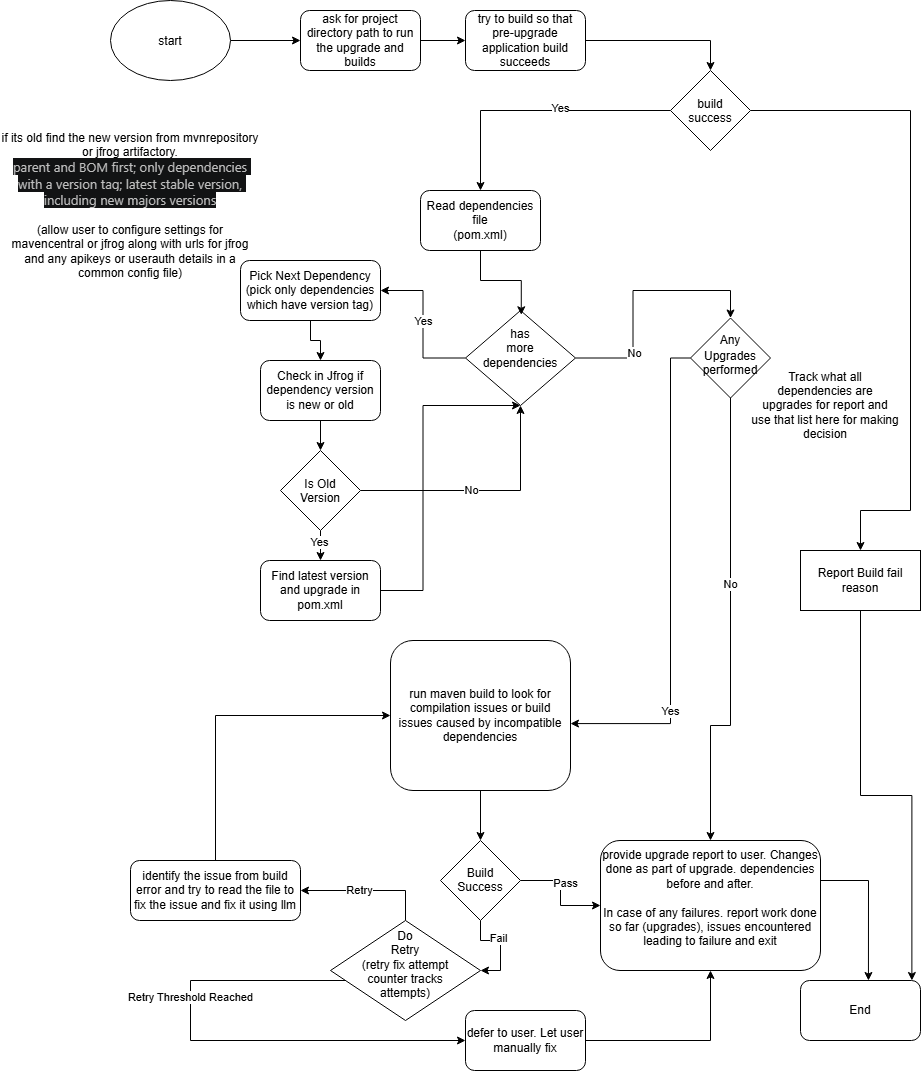

The diagram above was exported from draw.io. Its source (the exported page's mxGraphModel, read from the mxfile embedded in the PNG):
<mxGraphModel dx="2904" dy="1103" grid="1" gridSize="10" guides="1" tooltips="1" connect="1" arrows="1" fold="1" page="1" pageScale="1" pageWidth="850" pageHeight="1100" math="0" shadow="0">
  <root>
    <mxCell id="0" />
    <mxCell id="1" parent="0" />
    <mxCell id="J2QZ5_GT64bmK0tWIVrP-40" edge="1" parent="1" source="J2QZ5_GT64bmK0tWIVrP-1" style="edgeStyle=orthogonalEdgeStyle;rounded=0;orthogonalLoop=1;jettySize=auto;html=1;" target="J2QZ5_GT64bmK0tWIVrP-39">
      <mxGeometry relative="1" as="geometry" />
    </mxCell>
    <mxCell id="J2QZ5_GT64bmK0tWIVrP-1" parent="1" style="ellipse;whiteSpace=wrap;html=1;shapeInside=1;" value="start" vertex="1">
      <mxGeometry height="80" width="120" x="10" y="20" as="geometry" />
    </mxCell>
    <mxCell id="J2QZ5_GT64bmK0tWIVrP-2" parent="1" style="rounded=1;whiteSpace=wrap;html=1;roundedPerimeter=1;" value="Read dependencies file&lt;br&gt;(pom.xml)" vertex="1">
      <mxGeometry height="60" width="120" x="320" y="210" as="geometry" />
    </mxCell>
    <mxCell id="J2QZ5_GT64bmK0tWIVrP-8" parent="1" style="rounded=1;whiteSpace=wrap;html=1;roundedPerimeter=1;" value="run maven build to look for compilation issues or build issues caused by incompatible dependencies" vertex="1">
      <mxGeometry height="150" width="180" x="290" y="660" as="geometry" />
    </mxCell>
    <mxCell id="J2QZ5_GT64bmK0tWIVrP-14" edge="1" parent="1" source="J2QZ5_GT64bmK0tWIVrP-11" style="edgeStyle=orthogonalEdgeStyle;rounded=0;orthogonalLoop=1;jettySize=auto;html=1;" target="J2QZ5_GT64bmK0tWIVrP-13">
      <mxGeometry relative="1" as="geometry" />
    </mxCell>
    <mxCell id="J2QZ5_GT64bmK0tWIVrP-17" connectable="0" parent="J2QZ5_GT64bmK0tWIVrP-14" style="edgeLabel;html=1;align=center;verticalAlign=middle;resizable=0;points=[];" value="Pass" vertex="1">
      <mxGeometry relative="1" x="-0.2" y="4" as="geometry">
        <mxPoint as="offset" />
      </mxGeometry>
    </mxCell>
    <mxCell id="J2QZ5_GT64bmK0tWIVrP-16" edge="1" parent="1" source="J2QZ5_GT64bmK0tWIVrP-11" style="edgeStyle=orthogonalEdgeStyle;rounded=0;orthogonalLoop=1;jettySize=auto;html=1;entryX=1;entryY=0.5;entryDx=0;entryDy=0;" target="J2QZ5_GT64bmK0tWIVrP-23">
      <mxGeometry relative="1" as="geometry" />
    </mxCell>
    <mxCell id="J2QZ5_GT64bmK0tWIVrP-18" connectable="0" parent="J2QZ5_GT64bmK0tWIVrP-16" style="edgeLabel;html=1;align=center;verticalAlign=middle;resizable=0;points=[];" value="Fail" vertex="1">
      <mxGeometry relative="1" x="-0.1714" y="3" as="geometry">
        <mxPoint as="offset" />
      </mxGeometry>
    </mxCell>
    <mxCell id="J2QZ5_GT64bmK0tWIVrP-11" parent="1" style="rhombus;whiteSpace=wrap;html=1;shapeInside=1;" value="Build Success" vertex="1">
      <mxGeometry height="80" width="80" x="340" y="860" as="geometry" />
    </mxCell>
    <mxCell id="J2QZ5_GT64bmK0tWIVrP-12" edge="1" parent="1" source="J2QZ5_GT64bmK0tWIVrP-8" style="edgeStyle=orthogonalEdgeStyle;rounded=0;orthogonalLoop=1;jettySize=auto;html=1;entryX=0.5;entryY=0;entryDx=0;entryDy=0;" target="J2QZ5_GT64bmK0tWIVrP-11">
      <mxGeometry relative="1" as="geometry" />
    </mxCell>
    <mxCell id="J2QZ5_GT64bmK0tWIVrP-37" edge="1" parent="1" source="J2QZ5_GT64bmK0tWIVrP-13" style="edgeStyle=orthogonalEdgeStyle;rounded=0;orthogonalLoop=1;jettySize=auto;html=1;entryX=0.564;entryY=0.017;entryDx=0;entryDy=0;" target="J2QZ5_GT64bmK0tWIVrP-36">
      <mxGeometry relative="1" as="geometry">
        <Array as="points">
          <mxPoint x="768" y="900" />
        </Array>
      </mxGeometry>
    </mxCell>
    <mxCell id="J2QZ5_GT64bmK0tWIVrP-13" parent="1" style="rounded=1;whiteSpace=wrap;html=1;roundedPerimeter=1;" value="provide upgrade report to user. Changes done as part of upgrade. dependencies before and after.&lt;br&gt;&lt;br&gt;In case of any failures. report work done so far (upgrades), issues encountered leading to failure and exit&lt;div&gt;&lt;br&gt;&lt;/div&gt;" vertex="1">
      <mxGeometry height="130" width="220" x="500" y="860" as="geometry" />
    </mxCell>
    <mxCell id="J2QZ5_GT64bmK0tWIVrP-15" parent="1" style="rounded=1;whiteSpace=wrap;html=1;roundedPerimeter=1;" value="identify the issue from build error and try to read the file to fix the issue and fix it using llm" vertex="1">
      <mxGeometry height="60" width="170" x="30" y="880" as="geometry" />
    </mxCell>
    <mxCell id="J2QZ5_GT64bmK0tWIVrP-53" edge="1" parent="1" source="J2QZ5_GT64bmK0tWIVrP-15" style="edgeStyle=orthogonalEdgeStyle;rounded=0;orthogonalLoop=1;jettySize=auto;html=1;entryX=0;entryY=0.5;entryDx=0;entryDy=0;exitX=0.5;exitY=0;exitDx=0;exitDy=0;" target="J2QZ5_GT64bmK0tWIVrP-8">
      <mxGeometry relative="1" as="geometry" />
    </mxCell>
    <mxCell id="J2QZ5_GT64bmK0tWIVrP-55" edge="1" parent="1" source="J2QZ5_GT64bmK0tWIVrP-23" style="edgeStyle=orthogonalEdgeStyle;rounded=0;orthogonalLoop=1;jettySize=auto;html=1;entryX=0;entryY=0.5;entryDx=0;entryDy=0;" target="J2QZ5_GT64bmK0tWIVrP-31">
      <mxGeometry relative="1" x="-0.0256" as="geometry">
        <Array as="points">
          <mxPoint x="90" y="1000" />
          <mxPoint x="90" y="1060" />
        </Array>
      </mxGeometry>
    </mxCell>
    <mxCell id="J2QZ5_GT64bmK0tWIVrP-56" connectable="0" parent="J2QZ5_GT64bmK0tWIVrP-55" style="edgeLabel;html=1;align=center;verticalAlign=middle;resizable=0;points=[];" value="Retry Threshold Reached" vertex="1">
      <mxGeometry relative="1" x="-0.3009" y="-1" as="geometry">
        <mxPoint as="offset" />
      </mxGeometry>
    </mxCell>
    <mxCell id="J2QZ5_GT64bmK0tWIVrP-64" edge="1" parent="1" source="J2QZ5_GT64bmK0tWIVrP-23" style="edgeStyle=orthogonalEdgeStyle;rounded=0;orthogonalLoop=1;jettySize=auto;html=1;entryX=1;entryY=0.5;entryDx=0;entryDy=0;" target="J2QZ5_GT64bmK0tWIVrP-15">
      <mxGeometry relative="1" as="geometry">
        <Array as="points">
          <mxPoint x="305" y="910" />
        </Array>
      </mxGeometry>
    </mxCell>
    <mxCell id="J2QZ5_GT64bmK0tWIVrP-65" connectable="0" parent="J2QZ5_GT64bmK0tWIVrP-64" style="edgeLabel;html=1;align=center;verticalAlign=middle;resizable=0;points=[];" value="Retry" vertex="1">
      <mxGeometry relative="1" x="0.1467" y="-1" as="geometry">
        <mxPoint as="offset" />
      </mxGeometry>
    </mxCell>
    <mxCell id="J2QZ5_GT64bmK0tWIVrP-23" parent="1" style="rhombus;whiteSpace=wrap;html=1;shapeInside=1;" value="&lt;br&gt;Do Retry&lt;br&gt;(retry fix attempt counter tracks attempts)" vertex="1">
      <mxGeometry height="100" width="150" x="230" y="940" as="geometry" />
    </mxCell>
    <mxCell id="J2QZ5_GT64bmK0tWIVrP-38" edge="1" parent="1" source="J2QZ5_GT64bmK0tWIVrP-31" style="edgeStyle=orthogonalEdgeStyle;rounded=0;orthogonalLoop=1;jettySize=auto;html=1;entryX=0.5;entryY=1;entryDx=0;entryDy=0;" target="J2QZ5_GT64bmK0tWIVrP-13">
      <mxGeometry relative="1" as="geometry" />
    </mxCell>
    <mxCell id="J2QZ5_GT64bmK0tWIVrP-31" parent="1" style="rounded=1;whiteSpace=wrap;html=1;roundedPerimeter=1;" value="defer to user. Let user manually fix" vertex="1">
      <mxGeometry height="60" width="120" x="365" y="1030" as="geometry" />
    </mxCell>
    <mxCell id="J2QZ5_GT64bmK0tWIVrP-36" parent="1" style="rounded=1;whiteSpace=wrap;html=1;roundedPerimeter=1;" value="End" vertex="1">
      <mxGeometry height="60" width="120" x="700" y="1000" as="geometry" />
    </mxCell>
    <mxCell id="J2QZ5_GT64bmK0tWIVrP-43" edge="1" parent="1" source="J2QZ5_GT64bmK0tWIVrP-39" style="edgeStyle=orthogonalEdgeStyle;rounded=0;orthogonalLoop=1;jettySize=auto;html=1;entryX=0;entryY=0.5;entryDx=0;entryDy=0;" target="J2QZ5_GT64bmK0tWIVrP-42">
      <mxGeometry relative="1" as="geometry" />
    </mxCell>
    <mxCell id="J2QZ5_GT64bmK0tWIVrP-39" parent="1" style="rounded=1;whiteSpace=wrap;html=1;roundedPerimeter=1;" value="ask for project directory path to run the upgrade and builds" vertex="1">
      <mxGeometry height="60" width="120" x="200" y="30" as="geometry" />
    </mxCell>
    <mxCell id="J2QZ5_GT64bmK0tWIVrP-57" edge="1" parent="1" source="J2QZ5_GT64bmK0tWIVrP-42" style="edgeStyle=orthogonalEdgeStyle;rounded=0;orthogonalLoop=1;jettySize=auto;html=1;entryX=0.5;entryY=0;entryDx=0;entryDy=0;" target="J2QZ5_GT64bmK0tWIVrP-59">
      <mxGeometry relative="1" as="geometry" />
    </mxCell>
    <mxCell id="J2QZ5_GT64bmK0tWIVrP-42" parent="1" style="rounded=1;whiteSpace=wrap;html=1;roundedPerimeter=1;" value="try to build so that pre-upgrade application build succeeds" vertex="1">
      <mxGeometry height="60" width="120" x="365" y="30" as="geometry" />
    </mxCell>
    <mxCell id="J2QZ5_GT64bmK0tWIVrP-60" edge="1" parent="1" source="J2QZ5_GT64bmK0tWIVrP-59" style="edgeStyle=orthogonalEdgeStyle;rounded=0;orthogonalLoop=1;jettySize=auto;html=1;entryX=0.5;entryY=0;entryDx=0;entryDy=0;" target="J2QZ5_GT64bmK0tWIVrP-2">
      <mxGeometry relative="1" as="geometry" />
    </mxCell>
    <mxCell id="J2QZ5_GT64bmK0tWIVrP-62" connectable="0" parent="J2QZ5_GT64bmK0tWIVrP-60" style="edgeLabel;html=1;align=center;verticalAlign=middle;resizable=0;points=[];" value="Yes" vertex="1">
      <mxGeometry relative="1" x="-0.1748" y="-3" as="geometry">
        <mxPoint as="offset" />
      </mxGeometry>
    </mxCell>
    <mxCell id="J2QZ5_GT64bmK0tWIVrP-111" edge="1" parent="1" source="J2QZ5_GT64bmK0tWIVrP-59" style="edgeStyle=orthogonalEdgeStyle;rounded=0;orthogonalLoop=1;jettySize=auto;html=1;entryX=0.5;entryY=0;entryDx=0;entryDy=0;" target="J2QZ5_GT64bmK0tWIVrP-110">
      <mxGeometry relative="1" as="geometry">
        <Array as="points">
          <mxPoint x="810" y="130" />
          <mxPoint x="810" y="530" />
          <mxPoint x="760" y="530" />
        </Array>
      </mxGeometry>
    </mxCell>
    <mxCell id="J2QZ5_GT64bmK0tWIVrP-59" parent="1" style="rhombus;whiteSpace=wrap;html=1;shapeInside=1;" value="build success" vertex="1">
      <mxGeometry height="80" width="80" x="570" y="90" as="geometry" />
    </mxCell>
    <mxCell id="J2QZ5_GT64bmK0tWIVrP-76" edge="1" parent="1" source="J2QZ5_GT64bmK0tWIVrP-74" style="edgeStyle=orthogonalEdgeStyle;rounded=0;orthogonalLoop=1;jettySize=auto;html=1;entryX=1.02;entryY=0.556;entryDx=0;entryDy=0;" target="J2QZ5_GT64bmK0tWIVrP-8">
      <mxGeometry relative="1" as="geometry">
        <Array as="points">
          <mxPoint x="570" y="743.1" />
        </Array>
      </mxGeometry>
    </mxCell>
    <mxCell id="J2QZ5_GT64bmK0tWIVrP-77" connectable="0" parent="J2QZ5_GT64bmK0tWIVrP-76" style="edgeLabel;html=1;align=center;verticalAlign=middle;resizable=0;points=[];" value="Yes" vertex="1">
      <mxGeometry relative="1" x="0.5382" y="-1" as="geometry">
        <mxPoint as="offset" />
      </mxGeometry>
    </mxCell>
    <mxCell id="J2QZ5_GT64bmK0tWIVrP-78" edge="1" parent="1" source="J2QZ5_GT64bmK0tWIVrP-74" style="edgeStyle=orthogonalEdgeStyle;rounded=0;orthogonalLoop=1;jettySize=auto;html=1;entryX=0.5;entryY=0;entryDx=0;entryDy=0;" target="J2QZ5_GT64bmK0tWIVrP-13">
      <mxGeometry relative="1" x="-0.001" as="geometry">
        <Array as="points">
          <mxPoint x="630" y="745" />
          <mxPoint x="610" y="745" />
        </Array>
      </mxGeometry>
    </mxCell>
    <mxCell id="J2QZ5_GT64bmK0tWIVrP-79" connectable="0" parent="J2QZ5_GT64bmK0tWIVrP-78" style="edgeLabel;html=1;align=center;verticalAlign=middle;resizable=0;points=[];" value="No" vertex="1">
      <mxGeometry relative="1" x="-0.1959" y="-1" as="geometry">
        <mxPoint as="offset" />
      </mxGeometry>
    </mxCell>
    <mxCell id="J2QZ5_GT64bmK0tWIVrP-74" parent="1" style="rhombus;whiteSpace=wrap;html=1;shapeInside=1;" value="Any Upgrades performed" vertex="1">
      <mxGeometry height="80" width="80" x="590" y="337.5" as="geometry" />
    </mxCell>
    <mxCell id="J2QZ5_GT64bmK0tWIVrP-80" parent="1" style="text;html=1;whiteSpace=wrap;strokeColor=none;fillColor=none;align=center;verticalAlign=middle;rounded=0;" value="Track what all dependencies are upgrades for report and use that list here for making decision" vertex="1">
      <mxGeometry height="30" width="150" x="650" y="410" as="geometry" />
    </mxCell>
    <mxCell id="J2QZ5_GT64bmK0tWIVrP-87" edge="1" parent="1" source="J2QZ5_GT64bmK0tWIVrP-81" style="edgeStyle=orthogonalEdgeStyle;rounded=0;orthogonalLoop=1;jettySize=auto;html=1;entryX=0.5;entryY=0;entryDx=0;entryDy=0;" target="J2QZ5_GT64bmK0tWIVrP-82">
      <mxGeometry relative="1" as="geometry" />
    </mxCell>
    <mxCell id="J2QZ5_GT64bmK0tWIVrP-81" parent="1" style="rounded=1;whiteSpace=wrap;html=1;roundedPerimeter=1;" value="Pick Next Dependency (pick only dependencies which have version tag)" vertex="1">
      <mxGeometry height="60" width="140" x="140" y="280" as="geometry" />
    </mxCell>
    <mxCell id="J2QZ5_GT64bmK0tWIVrP-89" edge="1" parent="1" source="J2QZ5_GT64bmK0tWIVrP-82" style="edgeStyle=orthogonalEdgeStyle;rounded=0;orthogonalLoop=1;jettySize=auto;html=1;entryX=0.5;entryY=0;entryDx=0;entryDy=0;" target="J2QZ5_GT64bmK0tWIVrP-83">
      <mxGeometry relative="1" as="geometry" />
    </mxCell>
    <mxCell id="J2QZ5_GT64bmK0tWIVrP-82" parent="1" style="rounded=1;whiteSpace=wrap;html=1;roundedPerimeter=1;" value="Check in Jfrog if dependency version is new or old" vertex="1">
      <mxGeometry height="60" width="120" x="160" y="380" as="geometry" />
    </mxCell>
    <mxCell id="J2QZ5_GT64bmK0tWIVrP-90" edge="1" parent="1" source="J2QZ5_GT64bmK0tWIVrP-83" style="edgeStyle=orthogonalEdgeStyle;rounded=0;orthogonalLoop=1;jettySize=auto;html=1;entryX=0.5;entryY=0;entryDx=0;entryDy=0;" target="J2QZ5_GT64bmK0tWIVrP-84">
      <mxGeometry relative="1" as="geometry" />
    </mxCell>
    <mxCell id="J2QZ5_GT64bmK0tWIVrP-91" connectable="0" parent="J2QZ5_GT64bmK0tWIVrP-90" style="edgeLabel;html=1;align=center;verticalAlign=middle;resizable=0;points=[];" value="Yes" vertex="1">
      <mxGeometry relative="1" x="-0.5567" y="-2" as="geometry">
        <mxPoint as="offset" />
      </mxGeometry>
    </mxCell>
    <mxCell id="J2QZ5_GT64bmK0tWIVrP-113" edge="1" parent="1" source="J2QZ5_GT64bmK0tWIVrP-83" style="edgeStyle=orthogonalEdgeStyle;rounded=0;orthogonalLoop=1;jettySize=auto;html=1;entryX=0.5;entryY=1;entryDx=0;entryDy=0;" target="J2QZ5_GT64bmK0tWIVrP-85">
      <mxGeometry relative="1" as="geometry" />
    </mxCell>
    <mxCell id="J2QZ5_GT64bmK0tWIVrP-114" connectable="0" parent="J2QZ5_GT64bmK0tWIVrP-113" style="edgeLabel;html=1;align=center;verticalAlign=middle;resizable=0;points=[];" value="No" vertex="1">
      <mxGeometry relative="1" x="-0.102" y="1" as="geometry">
        <mxPoint as="offset" />
      </mxGeometry>
    </mxCell>
    <mxCell id="J2QZ5_GT64bmK0tWIVrP-83" parent="1" style="rhombus;whiteSpace=wrap;html=1;shapeInside=1;" value="Is Old Version" vertex="1">
      <mxGeometry height="80" width="80" x="180" y="470" as="geometry" />
    </mxCell>
    <mxCell id="J2QZ5_GT64bmK0tWIVrP-109" edge="1" parent="1" source="J2QZ5_GT64bmK0tWIVrP-84" style="edgeStyle=orthogonalEdgeStyle;rounded=0;orthogonalLoop=1;jettySize=auto;html=1;entryX=0.5;entryY=1;entryDx=0;entryDy=0;" target="J2QZ5_GT64bmK0tWIVrP-85">
      <mxGeometry relative="1" x="-0.0215" as="geometry">
        <Array as="points">
          <mxPoint x="322.5" y="610" />
          <mxPoint x="322.5" y="425" />
        </Array>
      </mxGeometry>
    </mxCell>
    <mxCell id="J2QZ5_GT64bmK0tWIVrP-84" parent="1" style="rounded=1;whiteSpace=wrap;html=1;roundedPerimeter=1;" value="Find latest version and upgrade in pom.xml" vertex="1">
      <mxGeometry height="60" width="120" x="160" y="580" as="geometry" />
    </mxCell>
    <mxCell id="J2QZ5_GT64bmK0tWIVrP-105" edge="1" parent="1" source="J2QZ5_GT64bmK0tWIVrP-85" style="edgeStyle=orthogonalEdgeStyle;rounded=0;orthogonalLoop=1;jettySize=auto;html=1;entryX=1;entryY=0.5;entryDx=0;entryDy=0;" target="J2QZ5_GT64bmK0tWIVrP-81">
      <mxGeometry relative="1" as="geometry" />
    </mxCell>
    <mxCell id="J2QZ5_GT64bmK0tWIVrP-106" connectable="0" parent="J2QZ5_GT64bmK0tWIVrP-105" style="edgeLabel;html=1;align=center;verticalAlign=middle;resizable=0;points=[];" value="Yes" vertex="1">
      <mxGeometry relative="1" x="0.0487" as="geometry">
        <mxPoint as="offset" />
      </mxGeometry>
    </mxCell>
    <mxCell id="J2QZ5_GT64bmK0tWIVrP-107" edge="1" parent="1" source="J2QZ5_GT64bmK0tWIVrP-85" style="edgeStyle=orthogonalEdgeStyle;rounded=0;orthogonalLoop=1;jettySize=auto;html=1;entryX=0.5;entryY=0;entryDx=0;entryDy=0;exitX=1;exitY=0.5;exitDx=0;exitDy=0;" target="J2QZ5_GT64bmK0tWIVrP-74">
      <mxGeometry relative="1" x="0.4419" as="geometry" />
    </mxCell>
    <mxCell id="J2QZ5_GT64bmK0tWIVrP-108" connectable="0" parent="J2QZ5_GT64bmK0tWIVrP-107" style="edgeLabel;html=1;align=center;verticalAlign=middle;resizable=0;points=[];" value="No" vertex="1">
      <mxGeometry relative="1" x="-0.4925" y="-1" as="geometry">
        <mxPoint as="offset" />
      </mxGeometry>
    </mxCell>
    <mxCell id="J2QZ5_GT64bmK0tWIVrP-85" parent="1" style="rhombus;whiteSpace=wrap;html=1;shapeInside=1;" value="has more dependencies" vertex="1">
      <mxGeometry height="95" width="110" x="365" y="330" as="geometry" />
    </mxCell>
    <mxCell id="J2QZ5_GT64bmK0tWIVrP-101" parent="1" style="text;html=1;whiteSpace=wrap;strokeColor=none;fillColor=none;align=center;verticalAlign=middle;rounded=0;" value="if its old find the new version from mvnrepository or jfrog artifactory.&lt;br&gt;&lt;span style=&quot;color: rgb(191, 191, 191); font-family: -apple-system, BlinkMacSystemFont, &amp;quot;Segoe UI&amp;quot;, Roboto, sans-serif; font-size: 13px; text-align: start; white-space: pre-wrap; background-color: rgb(18, 19, 20);&quot;&gt;parent and BOM first; only dependencies with a version tag; latest stable version, including new majors versions&lt;/span&gt;&lt;br&gt;&lt;br&gt;(allow user to configure settings for mavencentral or jfrog along with urls for jfrog and any apikeys or userauth details in a common config file)" vertex="1">
      <mxGeometry height="30" width="260" x="-100" y="210" as="geometry" />
    </mxCell>
    <mxCell id="J2QZ5_GT64bmK0tWIVrP-104" edge="1" parent="1" source="J2QZ5_GT64bmK0tWIVrP-2" style="edgeStyle=orthogonalEdgeStyle;rounded=0;orthogonalLoop=1;jettySize=auto;html=1;entryX=0.507;entryY=0.045;entryDx=0;entryDy=0;entryPerimeter=0;" target="J2QZ5_GT64bmK0tWIVrP-85">
      <mxGeometry relative="1" as="geometry" />
    </mxCell>
    <mxCell id="J2QZ5_GT64bmK0tWIVrP-112" edge="1" parent="1" source="J2QZ5_GT64bmK0tWIVrP-110" style="edgeStyle=orthogonalEdgeStyle;rounded=0;orthogonalLoop=1;jettySize=auto;html=1;entryX=0.9;entryY=0.033;entryDx=0;entryDy=0;" target="J2QZ5_GT64bmK0tWIVrP-36">
      <mxGeometry relative="1" as="geometry" />
    </mxCell>
    <mxCell id="J2QZ5_GT64bmK0tWIVrP-110" parent="1" style="rounded=0;whiteSpace=wrap;html=1;" value="Report Build fail reason" vertex="1">
      <mxGeometry height="60" width="120" x="700" y="570" as="geometry" />
    </mxCell>
  </root>
</mxGraphModel>